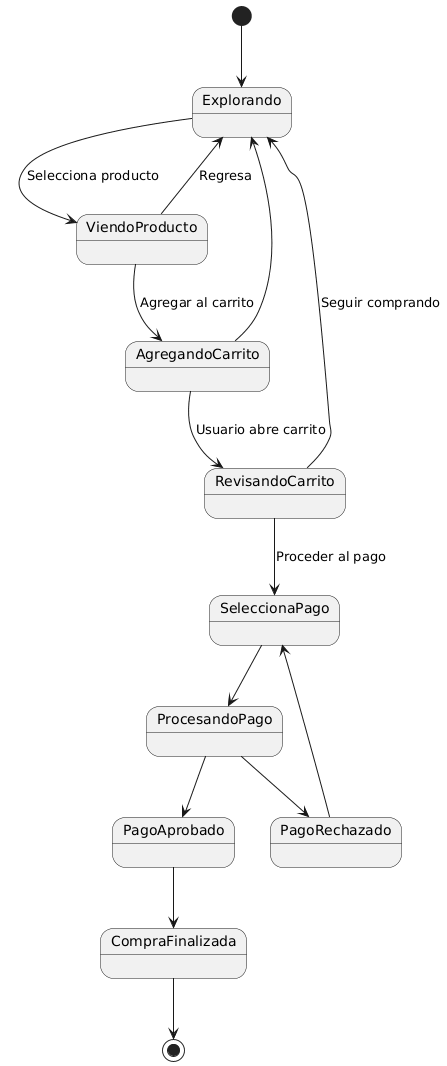

The diagram above was rendered by PlantUML. Its source (embedded in the PNG):
@startuml
[*] --> Explorando

Explorando --> ViendoProducto : Selecciona producto
ViendoProducto --> Explorando : Regresa

ViendoProducto --> AgregandoCarrito : Agregar al carrito
AgregandoCarrito --> Explorando

AgregandoCarrito --> RevisandoCarrito : Usuario abre carrito

RevisandoCarrito --> SeleccionaPago : Proceder al pago
RevisandoCarrito --> Explorando : Seguir comprando

SeleccionaPago --> ProcesandoPago
ProcesandoPago --> PagoAprobado
ProcesandoPago --> PagoRechazado

PagoRechazado --> SeleccionaPago

PagoAprobado --> CompraFinalizada
CompraFinalizada --> [*]
@enduml